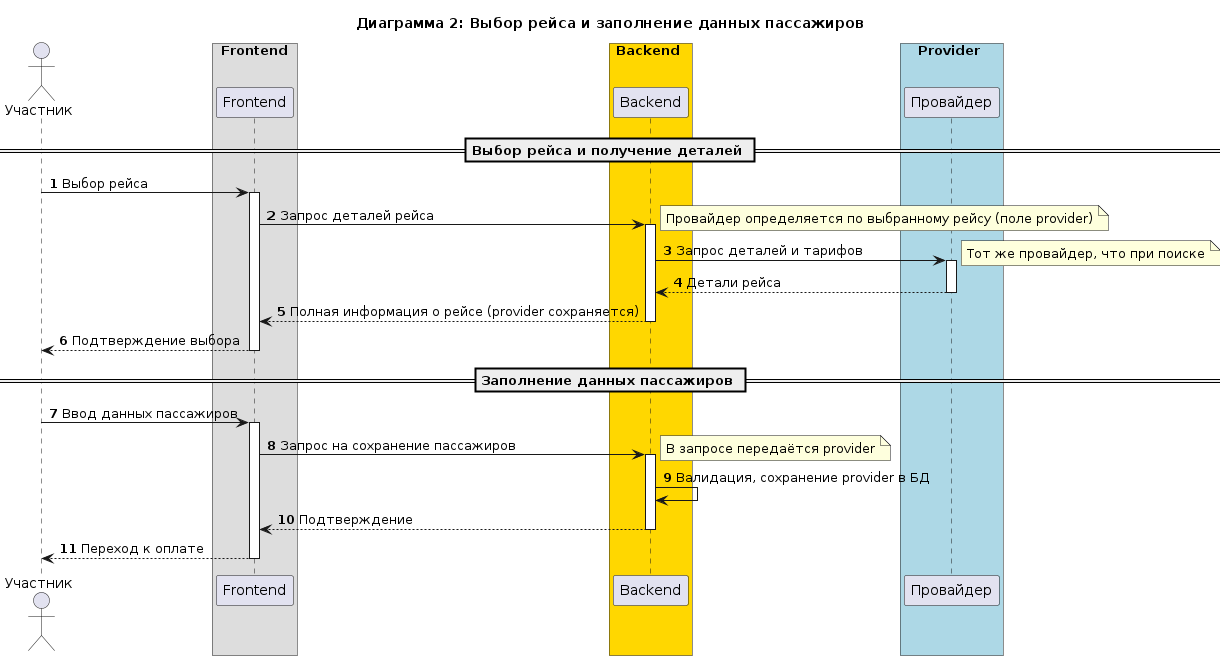

The diagram above was rendered by PlantUML. Its source (embedded in the PNG):
@startuml
autonumber
title Диаграмма 2: Выбор рейса и заполнение данных пассажиров

actor Участник
box Frontend
participant "Frontend" as FE
end box
box Backend #gold
participant "Backend" as BE
end box
box  Provider #lightblue
participant "Провайдер" as Provider
end box

== Выбор рейса и получение деталей ==

Участник -> FE: Выбор рейса
activate FE
FE -> BE: Запрос деталей рейса
activate BE
note right: Провайдер определяется по выбранному рейсу (поле provider)

BE -> Provider: Запрос деталей и тарифов
note right: Тот же провайдер, что при поиске
activate Provider
Provider --> BE: Детали рейса
deactivate Provider

BE --> FE: Полная информация о рейсе (provider сохраняется)
deactivate BE
FE --> Участник: Подтверждение выбора
deactivate FE

== Заполнение данных пассажиров ==

Участник -> FE: Ввод данных пассажиров
activate FE
FE -> BE: Запрос на сохранение пассажиров
activate BE
note right: В запросе передаётся provider
BE -> BE: Валидация, сохранение provider в БД
BE --> FE: Подтверждение
deactivate BE
FE --> Участник: Переход к оплате
deactivate FE
@enduml